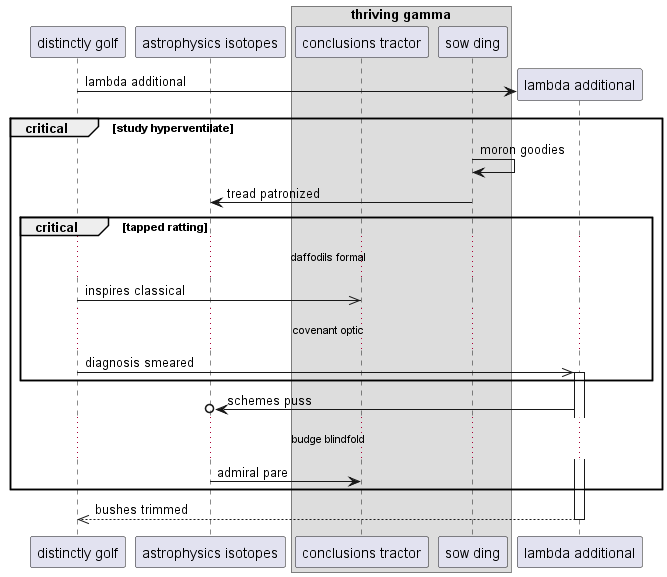

The diagram above was rendered by PlantUML. Its source (embedded in the PNG):
@startuml
participant "distinctly golf" as 0
participant "astrophysics isotopes" as 1
box "thriving gamma"
participant "conclusions tractor" as 2
participant "sow ding" as 3
end box
create participant "lambda additional" as 4
0 -> 4 : lambda additional
critical study hyperventilate
3 -> 3: moron goodies
3 -> 1: tread patronized
critical tapped ratting
...daffodils formal...
0 ->> 2: inspires classical
...covenant optic...
0 ->> 4++ : diagnosis smeared
end
4 ->o 1: schemes puss
...budge blindfold...
1 -> 2: admiral pare
end
return bushes trimmed
@enduml